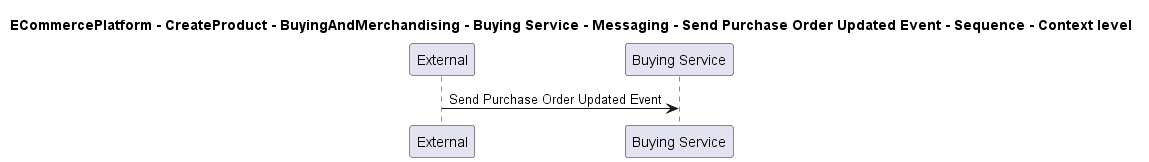

The diagram above was rendered by PlantUML. Its source (embedded in the PNG):
@startuml

title ECommercePlatform - CreateProduct - BuyingAndMerchandising - Buying Service - Messaging - Send Purchase Order Updated Event - Sequence - Context level

participant "External" as C4InterFlow.SoftwareSystems.ExternalSystem
participant "Buying Service" as ECommercePlatform.CreateProduct.BuyingAndMerchandising.SoftwareSystems.BuyingService

C4InterFlow.SoftwareSystems.ExternalSystem -> ECommercePlatform.CreateProduct.BuyingAndMerchandising.SoftwareSystems.BuyingService : Send Purchase Order Updated Event


@enduml